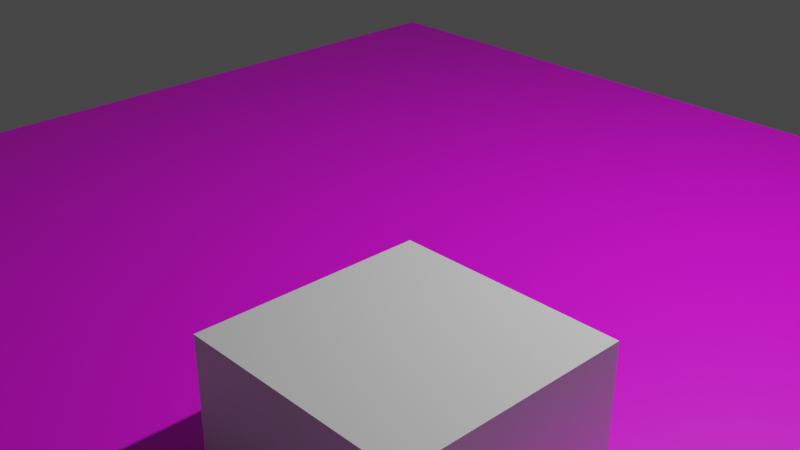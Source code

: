 # Source: level_test.blend  (saved by Blender 3.6.13; exported with 4.5.12 LTS)
import bpy
from mathutils import Matrix  # noqa: F401  (used for matrix-valued properties, if any)

bpy.ops.wm.read_factory_settings(use_empty=True)
scene = bpy.context.scene
scene.name = 'Scene'

# ---- collections
col_collection = bpy.data.collections.new('Collection'); scene.collection.children.link(col_collection)

# ---- materials (node trees are filled in below, after node groups)
mat_ground = bpy.data.materials.new('Ground')
mat_ground.alpha_threshold = 0.0
mat_ground.use_transparent_shadow = False
mat_ground.roughness = 0.5
mat_ground.line_color = (0.0, 0.0, 0.0, 1.0)
mat_obstacle = bpy.data.materials.new('Obstacle')
mat_obstacle.use_transparent_shadow = False

# ---- material node trees
mat_ground.use_nodes = True; mat_ground.node_tree.nodes.clear()
_N = mat_ground.node_tree.nodes; _L = mat_ground.node_tree.links
n0 = _N.new('ShaderNodeOutputMaterial'); n0.name = 'Material Output'; n0.location = (308, 294)
n1 = _N.new('ShaderNodeBsdfPrincipled'); n1.name = 'Principled BSDF'; n1.location = (18, 294)
n1.distribution = 'GGX'
n1.subsurface_method = 'RANDOM_WALK_SKIN'
n1.inputs[3].default_value = 1.45
n1.inputs[27].default_value = (0.0, 0.0, 0.0, 1.0)
n1.inputs[28].default_value = 1.0
n2 = _N.new('ShaderNodeTexImage'); n2.name = 'Image Texture'; n2.location = (-272, 274)
n3 = _N.new('ShaderNodeTexCoord'); n3.name = 'Texture Coordinate'; n3.location = (-699, 172)
_L.new(n1.outputs[0], n0.inputs[0])
_L.new(n2.outputs[0], n1.inputs[0])
_L.new(n3.outputs[3], n2.inputs[0])
n0.is_active_output = True
mat_obstacle.use_nodes = True; mat_obstacle.node_tree.nodes.clear()
_N = mat_obstacle.node_tree.nodes; _L = mat_obstacle.node_tree.links
n0 = _N.new('ShaderNodeBsdfPrincipled'); n0.name = 'Principled BSDF'; n0.location = (10, 300)
n0.distribution = 'GGX'
n0.subsurface_method = 'RANDOM_WALK_SKIN'
n0.inputs[3].default_value = 1.45
n0.inputs[27].default_value = (0.0, 0.0, 0.0, 1.0)
n0.inputs[28].default_value = 1.0
n1 = _N.new('ShaderNodeOutputMaterial'); n1.name = 'Material Output'; n1.location = (300, 300)
_L.new(n0.outputs[0], n1.inputs[0])
n1.is_active_output = True

# ---- world
world_world = bpy.data.worlds.new('World'); scene.world = world_world
world_world.use_nodes = True; world_world.node_tree.nodes.clear()
_N = world_world.node_tree.nodes; _L = world_world.node_tree.links
n0 = _N.new('ShaderNodeOutputWorld'); n0.name = 'World Output'; n0.location = (300, 300)
n1 = _N.new('ShaderNodeBackground'); n1.name = 'Background'; n1.location = (10, 300)
n1.inputs[0].default_value = (0.05088, 0.05088, 0.05088, 1.0)
_L.new(n1.outputs[0], n0.inputs[0])
n0.is_active_output = True
world_world.color = (0.05088, 0.05088, 0.05088)
world_world.use_sun_shadow = False
world_world.sun_shadow_jitter_overblur = 0.0

# ---- cameras
cam_camera = bpy.data.cameras.new('Camera')
cam_camera.clip_end = 100.0
cam_camera.ortho_scale = 7.314

# ---- lights
light_light = bpy.data.lights.new('Light', 'POINT')
light_light.transmission_factor = 0.0
light_light.energy = 1000.0
light_light.shadow_soft_size = 0.1
light_light.shadow_maximum_resolution = 0.006
light_light.use_absolute_resolution = True

# ---- meshes
me_cube = bpy.data.meshes.new('Cube')
me_cube.from_pydata([(5.0, 5.0, 0.0), (5.0, 5.0, -2.0), (5.0, -5.0, 0.0), (5.0, -5.0, -2.0), (-5.0, 5.0, 0.0), (-5.0, 5.0, -2.0), (-5.0, -5.0, 0.0), (-5.0, -5.0, -2.0)], [], [(0, 4, 6, 2), (3, 2, 6, 7), (7, 6, 4, 5), (5, 1, 3, 7), (1, 0, 2, 3), (5, 4, 0, 1)])
_uv = me_cube.uv_layers.new(name='UVMap')
_uv.uv.foreach_set('vector', [0.0, 0.0, 1.0, 0.0, 1.0, 1.0, 0.0, 1.0, 0.0, 0.0, 1.0, 0.0, 1.0, 1.0, 0.0, 1.0, 0.0, 0.0, 1.0, 0.0, 1.0, 1.0, 0.0, 1.0, 0.0, 0.0, 1.0, 0.0, 1.0, 1.0, 0.0, 1.0, 0.0, 0.0, 1.0, 0.0, 1.0, 1.0, 0.0, 1.0, 0.0, 0.0, 1.0, 0.0, 1.0, 1.0, 0.0, 1.0])
me_cube.materials.append(mat_ground)
me_cube.use_mirror_vertex_groups = False
me_cube.update()
me_cube_001 = bpy.data.meshes.new('Cube.001')
me_cube_001.from_pydata([(-1.0, -1.0, -1.0), (-1.0, -1.0, 1.0), (-1.0, 1.0, -1.0), (-1.0, 1.0, 1.0), (1.0, -1.0, -1.0), (1.0, -1.0, 1.0), (1.0, 1.0, -1.0), (1.0, 1.0, 1.0)], [], [(0, 1, 3, 2), (2, 3, 7, 6), (6, 7, 5, 4), (4, 5, 1, 0), (2, 6, 4, 0), (7, 3, 1, 5)])
_uv = me_cube_001.uv_layers.new(name='UVMap')
_uv.uv.foreach_set('vector', [0.375, 0.0, 0.625, 0.0, 0.625, 0.25, 0.375, 0.25, 0.375, 0.25, 0.625, 0.25, 0.625, 0.5, 0.375, 0.5, 0.375, 0.5, 0.625, 0.5, 0.625, 0.75, 0.375, 0.75, 0.375, 0.75, 0.625, 0.75, 0.625, 1.0, 0.375, 1.0, 0.125, 0.5, 0.375, 0.5, 0.375, 0.75, 0.125, 0.75, 0.625, 0.5, 0.875, 0.5, 0.875, 0.75, 0.625, 0.75])
me_cube_001.materials.append(mat_obstacle)
me_cube_001.update()

# ---- objects
ob_ground_col = bpy.data.objects.new('ground-col', me_cube)
ob_light_noimp = bpy.data.objects.new('Light-noimp', light_light)
ob_camera = bpy.data.objects.new('Camera', cam_camera)
ob_chest_prefab = bpy.data.objects.new('chest-prefab', None)
ob_obstacle_col = bpy.data.objects.new('obstacle-col', me_cube_001)
ob_checkpoint_prefab = bpy.data.objects.new('checkpoint-prefab', None)

# ---- transforms, parenting, visibility, modifiers, constraints
ob_ground_col.location = (0.0, 0.0, 0.0)
ob_ground_col.lock_rotations_4d = False
ob_ground_col.empty_display_type = 'ARROWS'
ob_ground_col.lineart.crease_threshold = 0.0
ob_light_noimp.location = (4.076, 1.005, 5.904)
ob_light_noimp.rotation_euler = (0.6503, 0.05522, 1.866)
ob_light_noimp.lock_rotations_4d = False
ob_light_noimp.empty_display_type = 'ARROWS'
ob_light_noimp.color = (0.0, 0.0, 0.0, 0.0)
ob_light_noimp.lineart.crease_threshold = 0.0
ob_camera.location = (7.359, -6.926, 4.958)
ob_camera.rotation_euler = (1.109, 0.0, 0.8149)
ob_camera.lock_rotations_4d = False
ob_camera.empty_display_type = 'ARROWS'
ob_camera.color = (0.0, 0.0, 0.0, 0.0)
ob_camera.display_type = 'WIRE'
ob_camera.lineart.crease_threshold = 0.0
ob_chest_prefab.location = (3.246, 2.889, 0.0)
ob_chest_prefab.rotation_euler = (0.0, -0.0, 3.86)
ob_chest_prefab.empty_display_type = 'CUBE'
ob_obstacle_col.location = (2.817, -2.596, 0.0)
ob_checkpoint_prefab.location = (-2.963, 1.554, 0.0)
ob_checkpoint_prefab.empty_display_type = 'CUBE'

# ---- collection membership
col_collection.objects.link(ob_ground_col)
col_collection.objects.link(ob_light_noimp)
col_collection.objects.link(ob_camera)
col_collection.objects.link(ob_chest_prefab)
col_collection.objects.link(ob_obstacle_col)
col_collection.objects.link(ob_checkpoint_prefab)

# ---- scene / render settings (as saved in the file)
scene.camera = ob_camera
scene.frame_start = 1; scene.frame_end = 250; scene.frame_set(1)
scene.render.engine = 'BLENDER_EEVEE_NEXT'
scene.cycles.sampling_pattern = 'TABULATED_SOBOL'
scene.view_settings.view_transform = 'Filmic'
bpy.context.view_layer.update()
